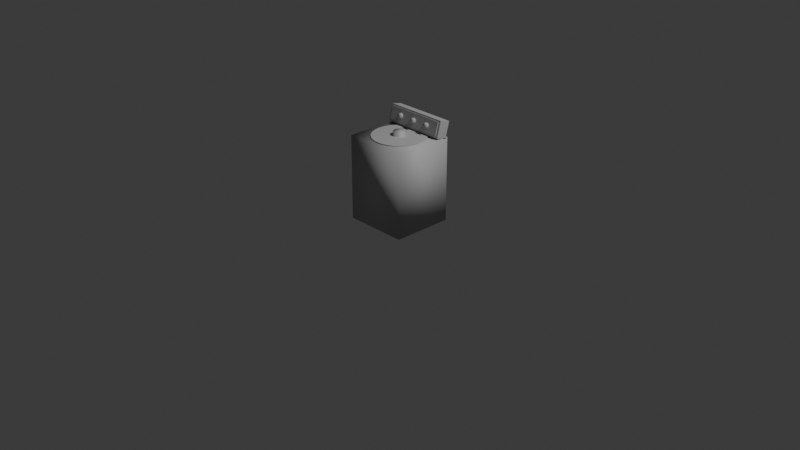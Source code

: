 # Source: wmachine_low.blend  (saved by Blender 5.1.29; exported with 4.5.12 LTS)
import bpy
from mathutils import Matrix  # noqa: F401  (used for matrix-valued properties, if any)

bpy.ops.wm.read_factory_settings(use_empty=True)
scene = bpy.context.scene
scene.name = 'Scene'

# ---- collections
col_collection = bpy.data.collections.new('Collection'); scene.collection.children.link(col_collection)

# ---- materials (node trees are filled in below, after node groups)
mat_wmach_ne_low = bpy.data.materials.new("wmach'ne_low")

# ---- material node trees
mat_wmach_ne_low.use_nodes = True; mat_wmach_ne_low.node_tree.nodes.clear()
_N = mat_wmach_ne_low.node_tree.nodes; _L = mat_wmach_ne_low.node_tree.links
n0 = _N.new('ShaderNodeBsdfPrincipled'); n0.name = 'Principled BSDF'; n0.location = (-200, 100)
n0.inputs[0].default_value = (0.5, 0.5, 0.5, 1.0)
n0.inputs[2].default_value = 0.6
n1 = _N.new('ShaderNodeOutputMaterial'); n1.name = 'Material Output'; n1.location = (200, 100)
_L.new(n0.outputs[0], n1.inputs[0])
n1.is_active_output = True

# ---- world
world_world = bpy.data.worlds.new('World'); scene.world = world_world
world_world.use_nodes = True; world_world.node_tree.nodes.clear()
_N = world_world.node_tree.nodes; _L = world_world.node_tree.links
n0 = _N.new('ShaderNodeOutputWorld'); n0.name = 'World Output'; n0.location = (200, 100)
n1 = _N.new('ShaderNodeBackground'); n1.name = 'Background'; n1.location = (-200, 100)
n1.inputs[0].default_value = (0.05088, 0.05088, 0.05088, 1.0)
_L.new(n1.outputs[0], n0.inputs[0])
n0.is_active_output = True
world_world.color = (0.05088, 0.05088, 0.05088)
world_world.sun_shadow_jitter_overblur = 0.0

# ---- cameras
cam_camera = bpy.data.cameras.new('Camera')
cam_camera.clip_end = 100.0
cam_camera.ortho_scale = 7.314

# ---- lights
light_light = bpy.data.lights.new('Light', 'POINT')
light_light.energy = 1000.0
light_light.shadow_soft_size = 0.1

# ---- meshes
me_cylinder_006 = bpy.data.meshes.new('Cylinder.006')
me_cylinder_006.from_pydata([(0.18, 0.2073, 1.035), (0.18, 0.1783, 1.043), (0.1859, 0.2071, 1.035), (0.1859, 0.1781, 1.042), (0.1915, 0.2067, 1.033), (0.1915, 0.1777, 1.041), (0.1967, 0.2059, 1.03), (0.1967, 0.177, 1.038), (0.2012, 0.205, 1.027), (0.2012, 0.176, 1.034), (0.2049, 0.2038, 1.022), (0.2049, 0.1748, 1.03), (0.2077, 0.2025, 1.017), (0.2077, 0.1735, 1.025), (0.2094, 0.201, 1.012), (0.2094, 0.172, 1.02), (0.21, 0.1995, 1.006), (0.21, 0.1705, 1.014), (0.2094, 0.198, 1.0), (0.2094, 0.169, 1.008), (0.2077, 0.1965, 0.995), (0.2077, 0.1675, 1.003), (0.2049, 0.1952, 0.99), (0.2049, 0.1662, 0.9978), (0.2012, 0.194, 0.9856), (0.2012, 0.165, 0.9934), (0.1967, 0.193, 0.982), (0.1967, 0.1641, 0.9898), (0.1915, 0.1923, 0.9793), (0.1915, 0.1633, 0.9871), (0.1859, 0.1919, 0.9777), (0.1859, 0.1629, 0.9855), (0.18, 0.1917, 0.9771), (0.18, 0.1627, 0.9849), (0.1741, 0.1919, 0.9777), (0.1741, 0.1629, 0.9855), (0.1685, 0.1923, 0.9793), (0.1685, 0.1633, 0.9871), (0.1633, 0.193, 0.982), (0.1633, 0.1641, 0.9898), (0.1588, 0.194, 0.9856), (0.1588, 0.165, 0.9934), (0.1551, 0.1952, 0.99), (0.1551, 0.1662, 0.9978), (0.1523, 0.1965, 0.995), (0.1523, 0.1675, 1.003), (0.1506, 0.198, 1.0), (0.1506, 0.169, 1.008), (0.15, 0.1995, 1.006), (0.15, 0.1705, 1.014), (0.1506, 0.201, 1.012), (0.1506, 0.172, 1.02), (0.1523, 0.2025, 1.017), (0.1523, 0.1735, 1.025), (0.1551, 0.2038, 1.022), (0.1551, 0.1748, 1.03), (0.1588, 0.205, 1.027), (0.1588, 0.176, 1.034), (0.1633, 0.2059, 1.03), (0.1633, 0.177, 1.038), (0.1685, 0.2067, 1.033), (0.1685, 0.1777, 1.041), (0.1741, 0.2071, 1.035), (0.1741, 0.1781, 1.042), (-0.34, -0.325, 0.0), (-0.34, -0.325, 0.9), (-0.34, 0.325, 0.0), (-0.34, 0.325, 0.9), (0.34, -0.325, 0.0), (0.34, -0.325, 0.9), (0.34, 0.325, 0.0), (0.34, 0.325, 0.9), (-1.49e-08, 0.28, 0.46), (-1.49e-08, 0.28, 0.91), (0.05463, 0.2746, 0.46), (0.05463, 0.2746, 0.91), (0.1072, 0.2587, 0.46), (0.1072, 0.2587, 0.91), (0.1556, 0.2328, 0.46), (0.1556, 0.2328, 0.91), (0.198, 0.198, 0.46), (0.198, 0.198, 0.91), (0.2328, 0.1556, 0.46), (0.2328, 0.1556, 0.91), (0.2587, 0.1072, 0.46), (0.2587, 0.1072, 0.91), (0.2746, 0.05463, 0.46), (0.2746, 0.05463, 0.91), (0.28, 0.0, 0.46), (0.28, 0.0, 0.91), (0.2746, -0.05463, 0.46), (0.2746, -0.05463, 0.91), (0.2587, -0.1072, 0.46), (0.2587, -0.1072, 0.91), (0.2328, -0.1556, 0.46), (0.2328, -0.1556, 0.91), (0.198, -0.198, 0.46), (0.198, -0.198, 0.91), (0.1556, -0.2328, 0.46), (0.1556, -0.2328, 0.91), (0.1072, -0.2587, 0.46), (0.1072, -0.2587, 0.91), (0.05463, -0.2746, 0.46), (0.05463, -0.2746, 0.91), (-1.49e-08, -0.28, 0.46), (-1.49e-08, -0.28, 0.91), (-0.05463, -0.2746, 0.46), (-0.05463, -0.2746, 0.91), (-0.1072, -0.2587, 0.46), (-0.1072, -0.2587, 0.91), (-0.1556, -0.2328, 0.46), (-0.1556, -0.2328, 0.91), (-0.198, -0.198, 0.46), (-0.198, -0.198, 0.91), (-0.2328, -0.1556, 0.46), (-0.2328, -0.1556, 0.91), (-0.2587, -0.1072, 0.46), (-0.2587, -0.1072, 0.91), (-0.2746, -0.05463, 0.46), (-0.2746, -0.05463, 0.91), (-0.28, 0.0, 0.46), (-0.28, 0.0, 0.91), (-0.2746, 0.05463, 0.46), (-0.2746, 0.05463, 0.91), (-0.2587, 0.1072, 0.46), (-0.2587, 0.1072, 0.91), (-0.2328, 0.1556, 0.46), (-0.2328, 0.1556, 0.91), (-0.198, 0.198, 0.46), (-0.198, 0.198, 0.91), (-0.1556, 0.2328, 0.46), (-0.1556, 0.2328, 0.91), (-0.1072, 0.2587, 0.46), (-0.1072, 0.2587, 0.91), (-0.05463, 0.2746, 0.46), (-0.05463, 0.2746, 0.91), (-1.49e-08, 0.06, 0.455), (-1.49e-08, 0.06, 0.955), (0.01171, 0.05885, 0.455), (0.01171, 0.05885, 0.955), (0.02296, 0.05543, 0.455), (0.02296, 0.05543, 0.955), (0.03333, 0.04989, 0.455), (0.03333, 0.04989, 0.955), (0.04243, 0.04243, 0.455), (0.04243, 0.04243, 0.955), (0.04989, 0.03333, 0.455), (0.04989, 0.03333, 0.955), (0.05543, 0.02296, 0.455), (0.05543, 0.02296, 0.955), (0.05885, 0.01171, 0.455), (0.05885, 0.01171, 0.955), (0.06, 0.0, 0.455), (0.06, 0.0, 0.955), (0.05885, -0.01171, 0.455), (0.05885, -0.01171, 0.955), (0.05543, -0.02296, 0.455), (0.05543, -0.02296, 0.955), (0.04989, -0.03333, 0.455), (0.04989, -0.03333, 0.955), (0.04243, -0.04243, 0.455), (0.04243, -0.04243, 0.955), (0.03333, -0.04989, 0.455), (0.03333, -0.04989, 0.955), (0.02296, -0.05543, 0.455), (0.02296, -0.05543, 0.955), (0.01171, -0.05885, 0.455), (0.01171, -0.05885, 0.955), (-1.49e-08, -0.06, 0.455), (-1.49e-08, -0.06, 0.955), (-0.01171, -0.05885, 0.455), (-0.01171, -0.05885, 0.955), (-0.02296, -0.05543, 0.455), (-0.02296, -0.05543, 0.955), (-0.03333, -0.04989, 0.455), (-0.03333, -0.04989, 0.955), (-0.04243, -0.04243, 0.455), (-0.04243, -0.04243, 0.955), (-0.04989, -0.03333, 0.455), (-0.04989, -0.03333, 0.955), (-0.05543, -0.02296, 0.455), (-0.05543, -0.02296, 0.955), (-0.05885, -0.01171, 0.455), (-0.05885, -0.01171, 0.955), (-0.06, 0.0, 0.455), (-0.06, 0.0, 0.955), (-0.05885, 0.01171, 0.455), (-0.05885, 0.01171, 0.955), (-0.05543, 0.02296, 0.455), (-0.05543, 0.02296, 0.955), (-0.04989, 0.03333, 0.455), (-0.04989, 0.03333, 0.955), (-0.04243, 0.04243, 0.455), (-0.04243, 0.04243, 0.955), (-0.03333, 0.04989, 0.455), (-0.03333, 0.04989, 0.955), (-0.02296, 0.05543, 0.455), (-0.02296, 0.05543, 0.955), (-0.01171, 0.05885, 0.455), (-0.01171, 0.05885, 0.955), (-1.49e-08, 0.15, 0.45), (-1.49e-08, 0.15, 0.55), (0.02926, 0.1471, 0.45), (0.02926, 0.1471, 0.55), (0.0574, 0.1386, 0.45), (0.0574, 0.1386, 0.55), (0.08334, 0.1247, 0.45), (0.08334, 0.1247, 0.55), (0.1061, 0.1061, 0.45), (0.1061, 0.1061, 0.55), (0.1247, 0.08334, 0.45), (0.1247, 0.08334, 0.55), (0.1386, 0.0574, 0.45), (0.1386, 0.0574, 0.55), (0.1471, 0.02926, 0.45), (0.1471, 0.02926, 0.55), (0.15, 0.0, 0.45), (0.15, 0.0, 0.55), (0.1471, -0.02926, 0.45), (0.1471, -0.02926, 0.55), (0.1386, -0.0574, 0.45), (0.1386, -0.0574, 0.55), (0.1247, -0.08334, 0.45), (0.1247, -0.08334, 0.55), (0.1061, -0.1061, 0.45), (0.1061, -0.1061, 0.55), (0.08334, -0.1247, 0.45), (0.08334, -0.1247, 0.55), (0.0574, -0.1386, 0.45), (0.0574, -0.1386, 0.55), (0.02926, -0.1471, 0.45), (0.02926, -0.1471, 0.55), (-1.49e-08, -0.15, 0.45), (-1.49e-08, -0.15, 0.55), (-0.02926, -0.1471, 0.45), (-0.02926, -0.1471, 0.55), (-0.0574, -0.1386, 0.45), (-0.0574, -0.1386, 0.55), (-0.08334, -0.1247, 0.45), (-0.08334, -0.1247, 0.55), (-0.1061, -0.1061, 0.45), (-0.1061, -0.1061, 0.55), (-0.1247, -0.08334, 0.45), (-0.1247, -0.08334, 0.55), (-0.1386, -0.0574, 0.45), (-0.1386, -0.0574, 0.55), (-0.1471, -0.02926, 0.45), (-0.1471, -0.02926, 0.55), (-0.15, 0.0, 0.45), (-0.15, 0.0, 0.55), (-0.1471, 0.02926, 0.45), (-0.1471, 0.02926, 0.55), (-0.1386, 0.0574, 0.45), (-0.1386, 0.0574, 0.55), (-0.1247, 0.08334, 0.45), (-0.1247, 0.08334, 0.55), (-0.1061, 0.1061, 0.45), (-0.1061, 0.1061, 0.55), (-0.08334, 0.1247, 0.45), (-0.08334, 0.1247, 0.55), (-0.0574, 0.1386, 0.45), (-0.0574, 0.1386, 0.55), (-0.02926, 0.1471, 0.45), (-0.02926, 0.1471, 0.55), (-0.33, 0.02682, 0.3234), (-0.33, 0.007123, 0.3199), (-0.33, -0.05827, 0.8059), (-0.33, -0.07796, 0.8024), (0.33, 0.02682, 0.3234), (0.33, 0.007123, 0.3199), (0.33, -0.05827, 0.8059), (0.33, -0.07796, 0.8024), (-0.34, 0.1838, 0.9186), (-0.34, 0.2303, 1.092), (-0.34, 0.2997, 0.8875), (-0.34, 0.3462, 1.061), (0.34, 0.1838, 0.9186), (0.34, 0.2303, 1.092), (0.34, 0.2997, 0.8875), (0.34, 0.3462, 1.061), (-0.32, 0.1771, 0.9437), (-0.32, 0.2133, 1.079), (-0.32, 0.1867, 0.9411), (-0.32, 0.2229, 1.076), (0.32, 0.1771, 0.9437), (0.32, 0.2133, 1.079), (0.32, 0.1867, 0.9411), (0.32, 0.2229, 1.076), (-0.18, 0.2073, 1.035), (-0.18, 0.1783, 1.043), (-0.1741, 0.2071, 1.035), (-0.1741, 0.1781, 1.042), (-0.1685, 0.2067, 1.033), (-0.1685, 0.1777, 1.041), (-0.1633, 0.2059, 1.03), (-0.1633, 0.177, 1.038), (-0.1588, 0.205, 1.027), (-0.1588, 0.176, 1.034), (-0.1551, 0.2038, 1.022), (-0.1551, 0.1748, 1.03), (-0.1523, 0.2025, 1.017), (-0.1523, 0.1735, 1.025), (-0.1506, 0.201, 1.012), (-0.1506, 0.172, 1.02), (-0.15, 0.1995, 1.006), (-0.15, 0.1705, 1.014), (-0.1506, 0.198, 1.0), (-0.1506, 0.169, 1.008), (-0.1523, 0.1965, 0.995), (-0.1523, 0.1675, 1.003), (-0.1551, 0.1952, 0.99), (-0.1551, 0.1662, 0.9978), (-0.1588, 0.194, 0.9856), (-0.1588, 0.165, 0.9934), (-0.1633, 0.193, 0.982), (-0.1633, 0.1641, 0.9898), (-0.1685, 0.1923, 0.9793), (-0.1685, 0.1633, 0.9871), (-0.1741, 0.1919, 0.9777), (-0.1741, 0.1629, 0.9855), (-0.18, 0.1917, 0.9771), (-0.18, 0.1627, 0.9849), (-0.1859, 0.1919, 0.9777), (-0.1859, 0.1629, 0.9855), (-0.1915, 0.1923, 0.9793), (-0.1915, 0.1633, 0.9871), (-0.1967, 0.193, 0.982), (-0.1967, 0.1641, 0.9898), (-0.2012, 0.194, 0.9856), (-0.2012, 0.165, 0.9934), (-0.2049, 0.1952, 0.99), (-0.2049, 0.1662, 0.9978), (-0.2077, 0.1965, 0.995), (-0.2077, 0.1675, 1.003), (-0.2094, 0.198, 1.0), (-0.2094, 0.169, 1.008), (-0.21, 0.1995, 1.006), (-0.21, 0.1705, 1.014), (-0.2094, 0.201, 1.012), (-0.2094, 0.172, 1.02), (-0.2077, 0.2025, 1.017), (-0.2077, 0.1735, 1.025), (-0.2049, 0.2038, 1.022), (-0.2049, 0.1748, 1.03), (-0.2012, 0.205, 1.027), (-0.2012, 0.176, 1.034), (-0.1967, 0.2059, 1.03), (-0.1967, 0.177, 1.038), (-0.1915, 0.2067, 1.033), (-0.1915, 0.1777, 1.041), (-0.1859, 0.2071, 1.035), (-0.1859, 0.1781, 1.042), (-1.49e-08, 0.2073, 1.035), (-1.49e-08, 0.1783, 1.043), (0.005853, 0.2071, 1.035), (0.005853, 0.1781, 1.042), (0.01148, 0.2067, 1.033), (0.01148, 0.1777, 1.041), (0.01667, 0.2059, 1.03), (0.01667, 0.177, 1.038), (0.02121, 0.205, 1.027), (0.02121, 0.176, 1.034), (0.02494, 0.2038, 1.022), (0.02494, 0.1748, 1.03), (0.02772, 0.2025, 1.017), (0.02772, 0.1735, 1.025), (0.02942, 0.201, 1.012), (0.02942, 0.172, 1.02), (0.03, 0.1995, 1.006), (0.03, 0.1705, 1.014), (0.02942, 0.198, 1.0), (0.02942, 0.169, 1.008), (0.02772, 0.1965, 0.995), (0.02772, 0.1675, 1.003), (0.02494, 0.1952, 0.99), (0.02494, 0.1662, 0.9978), (0.02121, 0.194, 0.9856), (0.02121, 0.165, 0.9934), (0.01667, 0.193, 0.982), (0.01667, 0.1641, 0.9898), (0.01148, 0.1923, 0.9793), (0.01148, 0.1633, 0.9871), (0.005853, 0.1919, 0.9777), (0.005853, 0.1629, 0.9855), (-1.49e-08, 0.1917, 0.9771), (-1.49e-08, 0.1627, 0.9849), (-0.005853, 0.1919, 0.9777), (-0.005853, 0.1629, 0.9855), (-0.01148, 0.1923, 0.9793), (-0.01148, 0.1633, 0.9871), (-0.01667, 0.193, 0.982), (-0.01667, 0.1641, 0.9898), (-0.02121, 0.194, 0.9856), (-0.02121, 0.165, 0.9934), (-0.02494, 0.1952, 0.99), (-0.02494, 0.1662, 0.9978), (-0.02772, 0.1965, 0.995), (-0.02772, 0.1675, 1.003), (-0.02942, 0.198, 1.0), (-0.02942, 0.169, 1.008), (-0.03, 0.1995, 1.006), (-0.03, 0.1705, 1.014), (-0.02942, 0.201, 1.012), (-0.02942, 0.172, 1.02), (-0.02772, 0.2025, 1.017), (-0.02772, 0.1735, 1.025), (-0.02494, 0.2038, 1.022), (-0.02494, 0.1748, 1.03), (-0.02121, 0.205, 1.027), (-0.02121, 0.176, 1.034), (-0.01667, 0.2059, 1.03), (-0.01667, 0.177, 1.038), (-0.01148, 0.2067, 1.033), (-0.01148, 0.1777, 1.041), (-0.005853, 0.2071, 1.035), (-0.005853, 0.1781, 1.042)], [], [(0, 1, 3, 2), (2, 3, 5, 4), (4, 5, 7, 6), (6, 7, 9, 8), (8, 9, 11, 10), (10, 11, 13, 12), (12, 13, 15, 14), (14, 15, 17, 16), (16, 17, 19, 18), (18, 19, 21, 20), (20, 21, 23, 22), (22, 23, 25, 24), (24, 25, 27, 26), (26, 27, 29, 28), (28, 29, 31, 30), (30, 31, 33, 32), (32, 33, 35, 34), (34, 35, 37, 36), (36, 37, 39, 38), (38, 39, 41, 40), (40, 41, 43, 42), (42, 43, 45, 44), (44, 45, 47, 46), (46, 47, 49, 48), (48, 49, 51, 50), (50, 51, 53, 52), (52, 53, 55, 54), (54, 55, 57, 56), (56, 57, 59, 58), (58, 59, 61, 60), (3, 1, 63, 61, 59, 57, 55, 53, 51, 49, 47, 45, 43, 41, 39, 37, 35, 33, 31, 29, 27, 25, 23, 21, 19, 17, 15, 13, 11, 9, 7, 5), (60, 61, 63, 62), (62, 63, 1, 0), (0, 2, 4, 6, 8, 10, 12, 14, 16, 18, 20, 22, 24, 26, 28, 30, 32, 34, 36, 38, 40, 42, 44, 46, 48, 50, 52, 54, 56, 58, 60, 62), (64, 65, 67, 66), (66, 67, 71, 70), (70, 71, 69, 68), (68, 69, 65, 64), (66, 70, 68, 64), (71, 67, 65, 69), (72, 73, 75, 74), (74, 75, 77, 76), (76, 77, 79, 78), (78, 79, 81, 80), (80, 81, 83, 82), (82, 83, 85, 84), (84, 85, 87, 86), (86, 87, 89, 88), (88, 89, 91, 90), (90, 91, 93, 92), (92, 93, 95, 94), (94, 95, 97, 96), (96, 97, 99, 98), (98, 99, 101, 100), (100, 101, 103, 102), (102, 103, 105, 104), (104, 105, 107, 106), (106, 107, 109, 108), (108, 109, 111, 110), (110, 111, 113, 112), (112, 113, 115, 114), (114, 115, 117, 116), (116, 117, 119, 118), (118, 119, 121, 120), (120, 121, 123, 122), (122, 123, 125, 124), (124, 125, 127, 126), (126, 127, 129, 128), (128, 129, 131, 130), (130, 131, 133, 132), (75, 73, 135, 133, 131, 129, 127, 125, 123, 121, 119, 117, 115, 113, 111, 109, 107, 105, 103, 101, 99, 97, 95, 93, 91, 89, 87, 85, 83, 81, 79, 77), (132, 133, 135, 134), (134, 135, 73, 72), (72, 74, 76, 78, 80, 82, 84, 86, 88, 90, 92, 94, 96, 98, 100, 102, 104, 106, 108, 110, 112, 114, 116, 118, 120, 122, 124, 126, 128, 130, 132, 134), (136, 137, 139, 138), (138, 139, 141, 140), (140, 141, 143, 142), (142, 143, 145, 144), (144, 145, 147, 146), (146, 147, 149, 148), (148, 149, 151, 150), (150, 151, 153, 152), (152, 153, 155, 154), (154, 155, 157, 156), (156, 157, 159, 158), (158, 159, 161, 160), (160, 161, 163, 162), (162, 163, 165, 164), (164, 165, 167, 166), (166, 167, 169, 168), (168, 169, 171, 170), (170, 171, 173, 172), (172, 173, 175, 174), (174, 175, 177, 176), (176, 177, 179, 178), (178, 179, 181, 180), (180, 181, 183, 182), (182, 183, 185, 184), (184, 185, 187, 186), (186, 187, 189, 188), (188, 189, 191, 190), (190, 191, 193, 192), (192, 193, 195, 194), (194, 195, 197, 196), (139, 137, 199, 197, 195, 193, 191, 189, 187, 185, 183, 181, 179, 177, 175, 173, 171, 169, 167, 165, 163, 161, 159, 157, 155, 153, 151, 149, 147, 145, 143, 141), (196, 197, 199, 198), (198, 199, 137, 136), (136, 138, 140, 142, 144, 146, 148, 150, 152, 154, 156, 158, 160, 162, 164, 166, 168, 170, 172, 174, 176, 178, 180, 182, 184, 186, 188, 190, 192, 194, 196, 198), (200, 201, 203, 202), (202, 203, 205, 204), (204, 205, 207, 206), (206, 207, 209, 208), (208, 209, 211, 210), (210, 211, 213, 212), (212, 213, 215, 214), (214, 215, 217, 216), (216, 217, 219, 218), (218, 219, 221, 220), (220, 221, 223, 222), (222, 223, 225, 224), (224, 225, 227, 226), (226, 227, 229, 228), (228, 229, 231, 230), (230, 231, 233, 232), (232, 233, 235, 234), (234, 235, 237, 236), (236, 237, 239, 238), (238, 239, 241, 240), (240, 241, 243, 242), (242, 243, 245, 244), (244, 245, 247, 246), (246, 247, 249, 248), (248, 249, 251, 250), (250, 251, 253, 252), (252, 253, 255, 254), (254, 255, 257, 256), (256, 257, 259, 258), (258, 259, 261, 260), (203, 201, 263, 261, 259, 257, 255, 253, 251, 249, 247, 245, 243, 241, 239, 237, 235, 233, 231, 229, 227, 225, 223, 221, 219, 217, 215, 213, 211, 209, 207, 205), (260, 261, 263, 262), (262, 263, 201, 200), (200, 202, 204, 206, 208, 210, 212, 214, 216, 218, 220, 222, 224, 226, 228, 230, 232, 234, 236, 238, 240, 242, 244, 246, 248, 250, 252, 254, 256, 258, 260, 262), (264, 265, 267, 266), (266, 267, 271, 270), (270, 271, 269, 268), (268, 269, 265, 264), (266, 270, 268, 264), (271, 267, 265, 269), (272, 273, 275, 274), (274, 275, 279, 278), (278, 279, 277, 276), (276, 277, 273, 272), (274, 278, 276, 272), (279, 275, 273, 277), (280, 281, 283, 282), (282, 283, 287, 286), (286, 287, 285, 284), (284, 285, 281, 280), (282, 286, 284, 280), (287, 283, 281, 285), (288, 289, 291, 290), (290, 291, 293, 292), (292, 293, 295, 294), (294, 295, 297, 296), (296, 297, 299, 298), (298, 299, 301, 300), (300, 301, 303, 302), (302, 303, 305, 304), (304, 305, 307, 306), (306, 307, 309, 308), (308, 309, 311, 310), (310, 311, 313, 312), (312, 313, 315, 314), (314, 315, 317, 316), (316, 317, 319, 318), (318, 319, 321, 320), (320, 321, 323, 322), (322, 323, 325, 324), (324, 325, 327, 326), (326, 327, 329, 328), (328, 329, 331, 330), (330, 331, 333, 332), (332, 333, 335, 334), (334, 335, 337, 336), (336, 337, 339, 338), (338, 339, 341, 340), (340, 341, 343, 342), (342, 343, 345, 344), (344, 345, 347, 346), (346, 347, 349, 348), (291, 289, 351, 349, 347, 345, 343, 341, 339, 337, 335, 333, 331, 329, 327, 325, 323, 321, 319, 317, 315, 313, 311, 309, 307, 305, 303, 301, 299, 297, 295, 293), (348, 349, 351, 350), (350, 351, 289, 288), (288, 290, 292, 294, 296, 298, 300, 302, 304, 306, 308, 310, 312, 314, 316, 318, 320, 322, 324, 326, 328, 330, 332, 334, 336, 338, 340, 342, 344, 346, 348, 350), (352, 353, 355, 354), (354, 355, 357, 356), (356, 357, 359, 358), (358, 359, 361, 360), (360, 361, 363, 362), (362, 363, 365, 364), (364, 365, 367, 366), (366, 367, 369, 368), (368, 369, 371, 370), (370, 371, 373, 372), (372, 373, 375, 374), (374, 375, 377, 376), (376, 377, 379, 378), (378, 379, 381, 380), (380, 381, 383, 382), (382, 383, 385, 384), (384, 385, 387, 386), (386, 387, 389, 388), (388, 389, 391, 390), (390, 391, 393, 392), (392, 393, 395, 394), (394, 395, 397, 396), (396, 397, 399, 398), (398, 399, 401, 400), (400, 401, 403, 402), (402, 403, 405, 404), (404, 405, 407, 406), (406, 407, 409, 408), (408, 409, 411, 410), (410, 411, 413, 412), (355, 353, 415, 413, 411, 409, 407, 405, 403, 401, 399, 397, 395, 393, 391, 389, 387, 385, 383, 381, 379, 377, 375, 373, 371, 369, 367, 365, 363, 361, 359, 357), (412, 413, 415, 414), (414, 415, 353, 352), (352, 354, 356, 358, 360, 362, 364, 366, 368, 370, 372, 374, 376, 378, 380, 382, 384, 386, 388, 390, 392, 394, 396, 398, 400, 402, 404, 406, 408, 410, 412, 414)])
me_cylinder_006.polygons.foreach_set('use_smooth', [1, 1, 1, 1, 1, 1, 1, 1, 1, 1, 1, 1, 1, 1, 1, 1, 1, 1, 1, 1, 1, 1, 1, 1, 1, 1, 1, 1, 1, 1, 1, 1, 1, 1, 1, 1, 1, 1, 1, 1, 0, 0, 0, 0, 0, 0, 0, 0, 0, 0, 0, 0, 0, 0, 0, 0, 0, 0, 0, 0, 0, 0, 0, 0, 0, 0, 0, 0, 0, 0, 0, 0, 0, 0, 1, 1, 1, 1, 1, 1, 1, 1, 1, 1, 1, 1, 1, 1, 1, 1, 1, 1, 1, 1, 1, 1, 1, 1, 1, 1, 1, 1, 1, 1, 1, 1, 1, 1, 1, 1, 1, 1, 1, 1, 1, 1, 1, 1, 1, 1, 1, 1, 1, 1, 1, 1, 1, 1, 1, 1, 1, 1, 1, 1, 1, 1, 1, 1, 1, 1, 1, 1, 0, 0, 0, 0, 0, 0, 0, 0, 0, 0, 0, 0, 0, 0, 0, 0, 0, 0, 1, 1, 1, 1, 1, 1, 1, 1, 1, 1, 1, 1, 1, 1, 1, 1, 1, 1, 1, 1, 1, 1, 1, 1, 1, 1, 1, 1, 1, 1, 1, 1, 1, 1, 1, 1, 1, 1, 1, 1, 1, 1, 1, 1, 1, 1, 1, 1, 1, 1, 1, 1, 1, 1, 1, 1, 1, 1, 1, 1, 1, 1, 1, 1, 1, 1, 1, 1])
_uv = me_cylinder_006.uv_layers.new(name='UVMap')
_uv.uv.foreach_set('vector', [0.7206, 0.2536, 0.7098, 0.2536, 0.7098, 0.2515, 0.7206, 0.2515, 0.7206, 0.2515, 0.7098, 0.2515, 0.7097, 0.2494, 0.7206, 0.2494, 0.7206, 0.2494, 0.7097, 0.2494, 0.7097, 0.2475, 0.7205, 0.2475, 0.7205, 0.2475, 0.7097, 0.2475, 0.7096, 0.2459, 0.7204, 0.2459, 0.7687, 0.5385, 0.7796, 0.5385, 0.7796, 0.5401, 0.7687, 0.5401, 0.7687, 0.5401, 0.7796, 0.5401, 0.7796, 0.542, 0.7687, 0.542, 0.7687, 0.542, 0.7796, 0.542, 0.7796, 0.544, 0.7687, 0.544, 0.7687, 0.544, 0.7796, 0.544, 0.7796, 0.5462, 0.7687, 0.5462, 0.7687, 0.5462, 0.7796, 0.5462, 0.7796, 0.5483, 0.7687, 0.5483, 0.7687, 0.5483, 0.7796, 0.5483, 0.7796, 0.5503, 0.7687, 0.5503, 0.7687, 0.5503, 0.7796, 0.5503, 0.7796, 0.5522, 0.7687, 0.5522, 0.7687, 0.5522, 0.7796, 0.5522, 0.7796, 0.5538, 0.7687, 0.5538, 0.7476, 0.5538, 0.7584, 0.5538, 0.7585, 0.5555, 0.7477, 0.5555, 0.7477, 0.5555, 0.7585, 0.5555, 0.7586, 0.5573, 0.7478, 0.5573, 0.7478, 0.5573, 0.7586, 0.5573, 0.7586, 0.5594, 0.7478, 0.5594, 0.7478, 0.5594, 0.7586, 0.5594, 0.7586, 0.5615, 0.7478, 0.5615, 0.7478, 0.5615, 0.7586, 0.5615, 0.7586, 0.5636, 0.7478, 0.5636, 0.7478, 0.5636, 0.7586, 0.5636, 0.7586, 0.5656, 0.7478, 0.5656, 0.7478, 0.5656, 0.7586, 0.5656, 0.7585, 0.5675, 0.7477, 0.5675, 0.7477, 0.5675, 0.7585, 0.5675, 0.7584, 0.5692, 0.7476, 0.5692, 0.7805, 0.5692, 0.7697, 0.5692, 0.7697, 0.5675, 0.7805, 0.5675, 0.7805, 0.5675, 0.7697, 0.5675, 0.7697, 0.5656, 0.7805, 0.5656, 0.7805, 0.5656, 0.7697, 0.5656, 0.7697, 0.5636, 0.7805, 0.5636, 0.7805, 0.5636, 0.7697, 0.5636, 0.7697, 0.5615, 0.7805, 0.5615, 0.7805, 0.5615, 0.7697, 0.5615, 0.7697, 0.5594, 0.7805, 0.5594, 0.7805, 0.5594, 0.7697, 0.5594, 0.7697, 0.5573, 0.7805, 0.5573, 0.7805, 0.5573, 0.7697, 0.5573, 0.7697, 0.5555, 0.7805, 0.5555, 0.7805, 0.5555, 0.7697, 0.5555, 0.7697, 0.5538, 0.7805, 0.5538, 0.7204, 0.2612, 0.7096, 0.2612, 0.7097, 0.2596, 0.7205, 0.2596, 0.7205, 0.2596, 0.7097, 0.2596, 0.7097, 0.2577, 0.7206, 0.2577, 0.7573, 0.4967, 0.7577, 0.4988, 0.7577, 0.5009, 0.7573, 0.503, 0.7565, 0.505, 0.7553, 0.5068, 0.7539, 0.5082, 0.7521, 0.5094, 0.7502, 0.5102, 0.7482, 0.5106, 0.7461, 0.5106, 0.7441, 0.5102, 0.7422, 0.5094, 0.7404, 0.5082, 0.739, 0.5067, 0.7378, 0.5049, 0.737, 0.5029, 0.7366, 0.5008, 0.7366, 0.4987, 0.737, 0.4966, 0.7378, 0.4947, 0.739, 0.4929, 0.7404, 0.4914, 0.7422, 0.4902, 0.7441, 0.4894, 0.7461, 0.489, 0.7482, 0.489, 0.7502, 0.4895, 0.7521, 0.4903, 0.7539, 0.4915, 0.7553, 0.493, 0.7565, 0.4948, 0.7206, 0.2577, 0.7097, 0.2577, 0.7098, 0.2557, 0.7206, 0.2557, 0.7206, 0.2557, 0.7098, 0.2557, 0.7098, 0.2536, 0.7206, 0.2536, 0.7366, 0.5204, 0.737, 0.5183, 0.7378, 0.5164, 0.739, 0.5146, 0.7404, 0.5131, 0.7422, 0.5119, 0.7441, 0.5111, 0.7461, 0.5106, 0.7482, 0.5106, 0.7502, 0.511, 0.7521, 0.5118, 0.7539, 0.513, 0.7553, 0.5145, 0.7565, 0.5163, 0.7573, 0.5182, 0.7577, 0.5203, 0.7577, 0.5224, 0.7573, 0.5245, 0.7565, 0.5265, 0.7553, 0.5283, 0.7539, 0.5298, 0.7521, 0.531, 0.7502, 0.5318, 0.7482, 0.5322, 0.7461, 0.5322, 0.7441, 0.5318, 0.7422, 0.531, 0.7404, 0.5298, 0.739, 0.5283, 0.7378, 0.5266, 0.737, 0.5246, 0.7366, 0.5225, 0.0, 0.6505, 0.0, 0.3251, 0.235, 0.3251, 0.235, 0.6505, 0.2459, 0.3251, 0.2459, 0.0, 0.4918, 0.0, 0.4918, 0.3251, 0.235, 0.6505, 0.235, 0.3251, 0.4701, 0.3251, 0.4701, 0.6505, 0.0, 0.3251, 0.0, 0.0, 0.2459, 0.0, 0.2459, 0.3251, 0.7004, 0.3251, 0.7004, 0.571, 0.4701, 0.571, 0.4701, 0.3251, 0.4918, 0.2459, 0.4918, 2.279e-08, 0.7221, -5.043e-10, 0.7221, 0.2459, 0.7937, 0.1625, 0.7937, 0.0, 0.8135, 9.141e-05, 0.8135, 0.1626, 0.8135, 0.1626, 0.8135, 9.141e-05, 0.8325, 0.0003621, 0.8325, 0.1629, 0.8325, 0.1629, 0.8325, 0.0003621, 0.85, 0.0008018, 0.85, 0.1633, 0.85, 0.1633, 0.85, 0.0008018, 0.8653, 0.001394, 0.8653, 0.1639, 0.8158, 0.7337, 0.8158, 0.571, 0.8312, 0.571, 0.8312, 0.7337, 0.8312, 0.7337, 0.8312, 0.571, 0.8487, 0.571, 0.8487, 0.7337, 0.8487, 0.7337, 0.8487, 0.571, 0.8677, 0.571, 0.8677, 0.7337, 0.8677, 0.7337, 0.8677, 0.571, 0.8874, 0.571, 0.8874, 0.7337, 0.8874, 0.7337, 0.8874, 0.571, 0.9072, 0.571, 0.9072, 0.7337, 0.9072, 0.7337, 0.9072, 0.571, 0.9262, 0.571, 0.9262, 0.7337, 0.9262, 0.7337, 0.9262, 0.571, 0.9437, 0.571, 0.9437, 0.7337, 0.9437, 0.7337, 0.9437, 0.571, 0.959, 0.571, 0.959, 0.7337, 0.7004, 0.4876, 0.7004, 0.3251, 0.7158, 0.3257, 0.7158, 0.4882, 0.7158, 0.4882, 0.7158, 0.3257, 0.7333, 0.3261, 0.7333, 0.4887, 0.7333, 0.4887, 0.7333, 0.3261, 0.7523, 0.3264, 0.7523, 0.4889, 0.7523, 0.4889, 0.7523, 0.3264, 0.772, 0.3265, 0.772, 0.489, 0.772, 0.489, 0.772, 0.3265, 0.7918, 0.3264, 0.7918, 0.4889, 0.7918, 0.4889, 0.7918, 0.3264, 0.8108, 0.3261, 0.8108, 0.4887, 0.8108, 0.4887, 0.8108, 0.3261, 0.8283, 0.3257, 0.8283, 0.4882, 0.8283, 0.4882, 0.8283, 0.3257, 0.8436, 0.3251, 0.8436, 0.4876, 0.8158, 0.8964, 0.8158, 0.7337, 0.8312, 0.7337, 0.8312, 0.8964, 0.8312, 0.8964, 0.8312, 0.7337, 0.8487, 0.7337, 0.8487, 0.8964, 0.8487, 0.8964, 0.8487, 0.7337, 0.8677, 0.7337, 0.8677, 0.8964, 0.8677, 0.8964, 0.8677, 0.7337, 0.8874, 0.7337, 0.8874, 0.8964, 0.8874, 0.8964, 0.8874, 0.7337, 0.9072, 0.7337, 0.9072, 0.8964, 0.9072, 0.8964, 0.9072, 0.7337, 0.9262, 0.7337, 0.9262, 0.8964, 0.9262, 0.8964, 0.9262, 0.7337, 0.9437, 0.7337, 0.9437, 0.8964, 0.9437, 0.8964, 0.9437, 0.7337, 0.959, 0.7337, 0.959, 0.8964, 0.7221, 0.1639, 0.7221, 0.001394, 0.7375, 0.0008018, 0.7375, 0.1633, 0.7375, 0.1633, 0.7375, 0.0008018, 0.755, 0.0003621, 0.755, 0.1629, 0.1975, 0.741, 0.1975, 0.7609, 0.1937, 0.7803, 0.1863, 0.7987, 0.1755, 0.8152, 0.1617, 0.8293, 0.1455, 0.8404, 0.1276, 0.8481, 0.1085, 0.852, 0.08904, 0.8521, 0.06996, 0.8483, 0.05198, 0.8408, 0.03581, 0.8298, 0.02205, 0.8159, 0.01124, 0.7994, 0.003795, 0.7811, 3.028e-09, 0.7616, 1.347e-08, 0.7418, 0.003795, 0.7223, 0.01124, 0.704, 0.02205, 0.6874, 0.03581, 0.6733, 0.05198, 0.6622, 0.06996, 0.6546, 0.08904, 0.6506, 0.1085, 0.6505, 0.1276, 0.6543, 0.1455, 0.6619, 0.1617, 0.6728, 0.1755, 0.6868, 0.1863, 0.7033, 0.1937, 0.7216, 0.755, 0.1629, 0.755, 0.0003621, 0.774, 9.141e-05, 0.774, 0.1626, 0.774, 0.1626, 0.774, 9.141e-05, 0.7937, 0.0, 0.7937, 0.1625, 0.1975, 0.7609, 0.1975, 0.741, 0.2013, 0.7216, 0.2088, 0.7033, 0.2196, 0.6868, 0.2333, 0.6728, 0.2495, 0.6619, 0.2675, 0.6543, 0.2866, 0.6505, 0.306, 0.6506, 0.3251, 0.6546, 0.3431, 0.6622, 0.3592, 0.6733, 0.373, 0.6874, 0.3838, 0.704, 0.3913, 0.7223, 0.3951, 0.7418, 0.3951, 0.7616, 0.3913, 0.7811, 0.3838, 0.7994, 0.373, 0.8159, 0.3592, 0.8298, 0.3431, 0.8408, 0.3251, 0.8483, 0.306, 0.8521, 0.2866, 0.852, 0.2675, 0.8481, 0.2495, 0.8404, 0.2333, 0.8293, 0.2196, 0.8152, 0.2088, 0.7987, 0.2013, 0.7803, 0.9744, 0.7516, 0.9744, 0.571, 0.9786, 0.571, 0.9786, 0.7516, 0.9786, 0.7516, 0.9786, 0.571, 0.9827, 0.5711, 0.9827, 0.7517, 0.9827, 0.7517, 0.9827, 0.5711, 0.9864, 0.5712, 0.9864, 0.7518, 0.9864, 0.7518, 0.9864, 0.5712, 0.9897, 0.5713, 0.9897, 0.7519, 0.959, 0.9327, 0.959, 0.7519, 0.9623, 0.7519, 0.9623, 0.9327, 0.9623, 0.9327, 0.9623, 0.7519, 0.9661, 0.7519, 0.9661, 0.9327, 0.9661, 0.9327, 0.9661, 0.7519, 0.9701, 0.7519, 0.9701, 0.9327, 0.9701, 0.9327, 0.9701, 0.7519, 0.9744, 0.7519, 0.9744, 0.9327, 0.9744, 0.9327, 0.9744, 0.7519, 0.9786, 0.7519, 0.9786, 0.9327, 0.9786, 0.9327, 0.9786, 0.7519, 0.9827, 0.7519, 0.9827, 0.9327, 0.9827, 0.9327, 0.9827, 0.7519, 0.9864, 0.7519, 0.9864, 0.9327, 0.9864, 0.9327, 0.9864, 0.7519, 0.9897, 0.7519, 0.9897, 0.9327, 0.9581, 0.1806, 0.9581, 0.0, 0.9614, 0.0001268, 0.9614, 0.1807, 0.9614, 0.1807, 0.9614, 0.0001268, 0.9651, 0.000221, 0.9651, 0.1808, 0.9651, 0.1808, 0.9651, 0.000221, 0.9692, 0.000279, 0.9692, 0.1809, 0.9692, 0.1809, 0.9692, 0.000279, 0.9734, 0.0002986, 0.9734, 0.1809, 0.9734, 0.1809, 0.9734, 0.0002986, 0.9777, 0.000279, 0.9777, 0.1809, 0.9777, 0.1809, 0.9777, 0.000279, 0.9817, 0.000221, 0.9817, 0.1808, 0.9817, 0.1808, 0.9817, 0.000221, 0.9855, 0.0001268, 0.9855, 0.1807, 0.9855, 0.1807, 0.9855, 0.0001268, 0.9888, 0.0, 0.9888, 0.1806, 0.5759, 0.9905, 0.5759, 0.8097, 0.5792, 0.8097, 0.5792, 0.9905, 0.5792, 0.9905, 0.5792, 0.8097, 0.583, 0.8097, 0.583, 0.9905, 0.583, 0.9905, 0.583, 0.8097, 0.587, 0.8097, 0.587, 0.9905, 0.587, 0.9905, 0.587, 0.8097, 0.5913, 0.8097, 0.5913, 0.9905, 0.5913, 0.9905, 0.5913, 0.8097, 0.5955, 0.8097, 0.5955, 0.9905, 0.5955, 0.9905, 0.5955, 0.8097, 0.5996, 0.8097, 0.5996, 0.9905, 0.5996, 0.9905, 0.5996, 0.8097, 0.6033, 0.8097, 0.6033, 0.9905, 0.6033, 0.9905, 0.6033, 0.8097, 0.6066, 0.8097, 0.6066, 0.9905, 0.959, 0.7519, 0.959, 0.5713, 0.9623, 0.5712, 0.9623, 0.7518, 0.9623, 0.7518, 0.9623, 0.5712, 0.9661, 0.5711, 0.9661, 0.7517, 0.7316, 0.3072, 0.7308, 0.3031, 0.7308, 0.2988, 0.7316, 0.2946, 0.7332, 0.2907, 0.7355, 0.2872, 0.7385, 0.2842, 0.7419, 0.2818, 0.7458, 0.2802, 0.7499, 0.2794, 0.7541, 0.2794, 0.7581, 0.2803, 0.762, 0.2819, 0.7655, 0.2843, 0.7684, 0.2873, 0.7707, 0.2909, 0.7723, 0.2948, 0.7731, 0.299, 0.7731, 0.3032, 0.7723, 0.3074, 0.7707, 0.3113, 0.7684, 0.3148, 0.7655, 0.3178, 0.762, 0.3202, 0.7581, 0.3218, 0.7541, 0.3226, 0.7499, 0.3226, 0.7458, 0.3217, 0.7419, 0.3201, 0.7385, 0.3177, 0.7355, 0.3147, 0.7332, 0.3112, 0.9661, 0.7517, 0.9661, 0.5711, 0.9701, 0.571, 0.9701, 0.7516, 0.9701, 0.7516, 0.9701, 0.571, 0.9744, 0.571, 0.9744, 0.7516, 0.7308, 0.3031, 0.73, 0.3072, 0.7284, 0.3112, 0.7261, 0.3147, 0.7231, 0.3177, 0.7197, 0.3201, 0.7158, 0.3217, 0.7117, 0.3226, 0.7076, 0.3226, 0.7035, 0.3218, 0.6996, 0.3202, 0.6962, 0.3178, 0.6932, 0.3148, 0.6909, 0.3113, 0.6893, 0.3074, 0.6885, 0.3032, 0.6885, 0.299, 0.6893, 0.2948, 0.6909, 0.2909, 0.6932, 0.2873, 0.6962, 0.2843, 0.6996, 0.2819, 0.7035, 0.2803, 0.7076, 0.2794, 0.7117, 0.2794, 0.7158, 0.2802, 0.7197, 0.2818, 0.7231, 0.2842, 0.7261, 0.2872, 0.7284, 0.2907, 0.73, 0.2946, 0.7308, 0.2988, 0.4925, 0.2843, 0.5287, 0.2843, 0.5286, 0.2948, 0.4925, 0.2948, 0.4925, 0.2948, 0.5286, 0.2948, 0.5285, 0.305, 0.4923, 0.305, 0.4923, 0.305, 0.5285, 0.305, 0.5282, 0.3144, 0.4921, 0.3144, 0.4921, 0.3144, 0.5282, 0.3144, 0.5279, 0.3226, 0.4918, 0.3226, 0.6885, 0.3226, 0.6523, 0.3226, 0.6523, 0.3144, 0.6885, 0.3144, 0.6885, 0.3144, 0.6523, 0.3144, 0.6523, 0.305, 0.6885, 0.305, 0.6885, 0.305, 0.6523, 0.305, 0.6523, 0.2948, 0.6885, 0.2948, 0.6885, 0.2948, 0.6523, 0.2948, 0.6523, 0.2843, 0.6885, 0.2843, 0.6885, 0.2843, 0.6523, 0.2843, 0.6523, 0.2737, 0.6885, 0.2737, 0.6885, 0.2737, 0.6523, 0.2737, 0.6523, 0.2635, 0.6885, 0.2635, 0.6885, 0.2635, 0.6523, 0.2635, 0.6523, 0.2541, 0.6885, 0.2541, 0.6885, 0.2541, 0.6523, 0.2541, 0.6523, 0.2459, 0.6885, 0.2459, 0.5648, 0.3226, 0.5287, 0.3226, 0.529, 0.3144, 0.5651, 0.3144, 0.5651, 0.3144, 0.529, 0.3144, 0.5292, 0.305, 0.5653, 0.305, 0.5653, 0.305, 0.5292, 0.305, 0.5294, 0.2948, 0.5655, 0.2948, 0.5655, 0.2948, 0.5294, 0.2948, 0.5294, 0.2843, 0.5655, 0.2843, 0.5655, 0.2843, 0.5294, 0.2843, 0.5294, 0.2737, 0.5655, 0.2737, 0.5655, 0.2737, 0.5294, 0.2737, 0.5292, 0.2635, 0.5653, 0.2635, 0.5653, 0.2635, 0.5292, 0.2635, 0.529, 0.2541, 0.5651, 0.2541, 0.5651, 0.2541, 0.529, 0.2541, 0.5287, 0.2459, 0.5648, 0.2459, 0.7366, 0.5657, 0.7004, 0.5657, 0.7004, 0.5575, 0.7366, 0.5575, 0.7366, 0.5575, 0.7004, 0.5575, 0.7004, 0.5481, 0.7366, 0.5481, 0.7366, 0.5481, 0.7004, 0.5481, 0.7004, 0.538, 0.7366, 0.538, 0.7366, 0.538, 0.7004, 0.538, 0.7004, 0.5274, 0.7366, 0.5274, 0.7366, 0.5274, 0.7004, 0.5274, 0.7004, 0.5168, 0.7366, 0.5168, 0.7366, 0.5168, 0.7004, 0.5168, 0.7004, 0.5066, 0.7366, 0.5066, 0.7366, 0.5066, 0.7004, 0.5066, 0.7004, 0.4973, 0.7366, 0.4973, 0.7366, 0.4973, 0.7004, 0.4973, 0.7004, 0.489, 0.7366, 0.489, 0.4918, 0.2459, 0.5279, 0.2459, 0.5282, 0.2541, 0.4921, 0.2541, 0.4921, 0.2541, 0.5282, 0.2541, 0.5285, 0.2635, 0.4923, 0.2635, 0.7242, 0.2335, 0.7221, 0.223, 0.7221, 0.2124, 0.7242, 0.202, 0.7282, 0.1922, 0.7339, 0.1834, 0.7413, 0.1759, 0.75, 0.17, 0.7596, 0.166, 0.7698, 0.1639, 0.7803, 0.164, 0.7905, 0.1661, 0.8001, 0.1702, 0.8088, 0.1761, 0.8161, 0.1837, 0.8219, 0.1926, 0.8259, 0.2024, 0.828, 0.2128, 0.828, 0.2235, 0.8259, 0.2339, 0.8219, 0.2437, 0.8161, 0.2525, 0.8088, 0.26, 0.8001, 0.2659, 0.7905, 0.2699, 0.7803, 0.2719, 0.7698, 0.2719, 0.7596, 0.2698, 0.75, 0.2657, 0.7413, 0.2597, 0.7339, 0.2522, 0.7282, 0.2433, 0.4923, 0.2635, 0.5285, 0.2635, 0.5286, 0.2737, 0.4925, 0.2737, 0.4925, 0.2737, 0.5286, 0.2737, 0.5287, 0.2843, 0.4925, 0.2843, 0.5759, 0.8688, 0.5739, 0.8792, 0.5699, 0.889, 0.5641, 0.8979, 0.5567, 0.9054, 0.5481, 0.9114, 0.5384, 0.9155, 0.5282, 0.9176, 0.5178, 0.9176, 0.5076, 0.9156, 0.4979, 0.9116, 0.4893, 0.9057, 0.4819, 0.8982, 0.4761, 0.8894, 0.4721, 0.8796, 0.4701, 0.8692, 0.4701, 0.8585, 0.4721, 0.8481, 0.4761, 0.8383, 0.4819, 0.8294, 0.4893, 0.8219, 0.4979, 0.8159, 0.5076, 0.8118, 0.5178, 0.8097, 0.5282, 0.8097, 0.5384, 0.8117, 0.5481, 0.8157, 0.5567, 0.8216, 0.5641, 0.8291, 0.5699, 0.8379, 0.5739, 0.8477, 0.5759, 0.8581, 0.6138, 0.9868, 0.6066, 0.9868, 0.6066, 0.8097, 0.6138, 0.8097, 0.9888, 7.875e-10, 0.9955, 2.794e-10, 0.9955, 0.2387, 0.9888, 0.2387, 0.6138, 0.8097, 0.6211, 0.8097, 0.6211, 0.9868, 0.6138, 0.9868, 0.4634, 0.6505, 0.4701, 0.6505, 0.4701, 0.8892, 0.4634, 0.8892, 0.4701, 0.8097, 0.4701, 0.571, 0.643, 0.571, 0.643, 0.8097, 0.643, 0.8097, 0.643, 0.571, 0.8158, 0.571, 0.8158, 0.8097, 0.6089, 0.311, 0.6089, 0.2459, 0.6523, 0.2459, 0.6523, 0.311, 0.4586, 0.8964, 0.3951, 0.8964, 0.3951, 0.6505, 0.4586, 0.6505, 0.5655, 0.311, 0.5655, 0.2459, 0.6089, 0.2459, 0.6089, 0.311, 0.9072, 0.571, 0.8436, 0.571, 0.8436, 0.3251, 0.9072, 0.3251, 0.9581, 7.673e-09, 0.9581, 0.2459, 0.9148, 0.2459, 0.9148, 4.403e-09, 0.9567, 0.571, 0.9567, 0.3251, 1.0, 0.3251, 1.0, 0.571, 0.7731, 0.3226, 0.7731, 0.272, 0.7768, 0.272, 0.7768, 0.3226, 0.9148, 0.2314, 0.8653, 0.2314, 0.8653, -1.011e-08, 0.9148, -6.374e-09, 0.7768, 0.3226, 0.7768, 0.272, 0.7804, 0.272, 0.7804, 0.3226, 0.9567, 0.5565, 0.9072, 0.5565, 0.9072, 0.3251, 0.9567, 0.3251, 0.4623, 0.6505, 0.4623, 0.882, 0.4586, 0.882, 0.4586, 0.6505, 0.9897, 0.8024, 0.9897, 0.571, 0.9933, 0.571, 0.9933, 0.8024, 0.7206, 0.2689, 0.7098, 0.2689, 0.7098, 0.2668, 0.7206, 0.2668, 0.7206, 0.2668, 0.7098, 0.2668, 0.7097, 0.2648, 0.7206, 0.2648, 0.7206, 0.2648, 0.7097, 0.2648, 0.7097, 0.2629, 0.7205, 0.2629, 0.7205, 0.2629, 0.7097, 0.2629, 0.7096, 0.2612, 0.7204, 0.2612, 0.7788, 0.489, 0.7896, 0.489, 0.7896, 0.4907, 0.7788, 0.4907, 0.7788, 0.4907, 0.7896, 0.4907, 0.7896, 0.4926, 0.7788, 0.4926, 0.7788, 0.4926, 0.7896, 0.4926, 0.7896, 0.4946, 0.7788, 0.4946, 0.7788, 0.4946, 0.7896, 0.4946, 0.7896, 0.4967, 0.7788, 0.4967, 0.7788, 0.4967, 0.7896, 0.4967, 0.7896, 0.4988, 0.7788, 0.4988, 0.7788, 0.4988, 0.7896, 0.4988, 0.7896, 0.5009, 0.7788, 0.5009, 0.7788, 0.5009, 0.7896, 0.5009, 0.7896, 0.5027, 0.7788, 0.5027, 0.7788, 0.5027, 0.7896, 0.5027, 0.7896, 0.5044, 0.7788, 0.5044, 0.7577, 0.5385, 0.7685, 0.5385, 0.7686, 0.5401, 0.7578, 0.5401, 0.7578, 0.5401, 0.7686, 0.5401, 0.7687, 0.542, 0.7578, 0.542, 0.7578, 0.542, 0.7687, 0.542, 0.7687, 0.544, 0.7579, 0.544, 0.7579, 0.544, 0.7687, 0.544, 0.7687, 0.5462, 0.7579, 0.5462, 0.7579, 0.5462, 0.7687, 0.5462, 0.7687, 0.5483, 0.7579, 0.5483, 0.7579, 0.5483, 0.7687, 0.5483, 0.7687, 0.5503, 0.7578, 0.5503, 0.7578, 0.5503, 0.7687, 0.5503, 0.7686, 0.5522, 0.7578, 0.5522, 0.7578, 0.5522, 0.7686, 0.5522, 0.7685, 0.5538, 0.7577, 0.5538, 0.7896, 0.5322, 0.7788, 0.5322, 0.7788, 0.5306, 0.7896, 0.5306, 0.7896, 0.5306, 0.7788, 0.5306, 0.7788, 0.5287, 0.7896, 0.5287, 0.7896, 0.5287, 0.7788, 0.5287, 0.7788, 0.5267, 0.7896, 0.5267, 0.7896, 0.5267, 0.7788, 0.5267, 0.7788, 0.5246, 0.7896, 0.5246, 0.7896, 0.5246, 0.7788, 0.5246, 0.7788, 0.5224, 0.7896, 0.5224, 0.7896, 0.5224, 0.7788, 0.5224, 0.7788, 0.5204, 0.7896, 0.5204, 0.7896, 0.5204, 0.7788, 0.5204, 0.7788, 0.5185, 0.7896, 0.5185, 0.7896, 0.5185, 0.7788, 0.5185, 0.7788, 0.5169, 0.7896, 0.5169, 0.7204, 0.2766, 0.7096, 0.2766, 0.7097, 0.2749, 0.7205, 0.2749, 0.7205, 0.2749, 0.7097, 0.2749, 0.7097, 0.2731, 0.7206, 0.2731, 0.7573, 0.5399, 0.7577, 0.542, 0.7577, 0.5441, 0.7573, 0.5462, 0.7565, 0.5482, 0.7553, 0.5499, 0.7539, 0.5514, 0.7521, 0.5526, 0.7502, 0.5534, 0.7482, 0.5538, 0.7461, 0.5538, 0.7441, 0.5534, 0.7422, 0.5526, 0.7404, 0.5514, 0.739, 0.5499, 0.7378, 0.5481, 0.737, 0.5461, 0.7366, 0.544, 0.7366, 0.5419, 0.737, 0.5398, 0.7378, 0.5379, 0.739, 0.5361, 0.7404, 0.5346, 0.7422, 0.5334, 0.7441, 0.5326, 0.7461, 0.5322, 0.7482, 0.5322, 0.7502, 0.5327, 0.7521, 0.5335, 0.7539, 0.5347, 0.7553, 0.5362, 0.7565, 0.538, 0.7206, 0.2731, 0.7097, 0.2731, 0.7098, 0.271, 0.7206, 0.271, 0.7206, 0.271, 0.7098, 0.271, 0.7098, 0.2689, 0.7206, 0.2689, 0.7788, 0.5204, 0.7788, 0.5225, 0.7784, 0.5246, 0.7776, 0.5266, 0.7764, 0.5283, 0.775, 0.5298, 0.7732, 0.531, 0.7713, 0.5318, 0.7693, 0.5322, 0.7672, 0.5322, 0.7652, 0.5318, 0.7633, 0.531, 0.7615, 0.5298, 0.7601, 0.5283, 0.7589, 0.5265, 0.7581, 0.5245, 0.7577, 0.5224, 0.7577, 0.5203, 0.7581, 0.5182, 0.7589, 0.5163, 0.7601, 0.5145, 0.7615, 0.513, 0.7633, 0.5118, 0.7652, 0.511, 0.7672, 0.5106, 0.7693, 0.5106, 0.7713, 0.5111, 0.7732, 0.5119, 0.775, 0.5131, 0.7764, 0.5146, 0.7776, 0.5164, 0.7784, 0.5183, 0.7476, 0.5615, 0.7368, 0.5615, 0.7368, 0.5594, 0.7476, 0.5594, 0.7476, 0.5594, 0.7368, 0.5594, 0.7367, 0.5573, 0.7476, 0.5573, 0.7476, 0.5573, 0.7367, 0.5573, 0.7367, 0.5555, 0.7475, 0.5555, 0.7475, 0.5555, 0.7367, 0.5555, 0.7366, 0.5538, 0.7474, 0.5538, 0.7796, 0.5385, 0.7904, 0.5385, 0.7904, 0.5401, 0.7796, 0.5401, 0.7796, 0.5401, 0.7904, 0.5401, 0.7904, 0.542, 0.7796, 0.542, 0.7796, 0.542, 0.7904, 0.542, 0.7904, 0.544, 0.7796, 0.544, 0.7796, 0.544, 0.7904, 0.544, 0.7904, 0.5462, 0.7796, 0.5462, 0.7796, 0.5462, 0.7904, 0.5462, 0.7904, 0.5483, 0.7796, 0.5483, 0.7796, 0.5483, 0.7904, 0.5483, 0.7904, 0.5503, 0.7796, 0.5503, 0.7796, 0.5503, 0.7904, 0.5503, 0.7904, 0.5522, 0.7796, 0.5522, 0.7796, 0.5522, 0.7904, 0.5522, 0.7904, 0.5538, 0.7796, 0.5538, 0.7586, 0.5538, 0.7695, 0.5538, 0.7696, 0.5555, 0.7587, 0.5555, 0.7587, 0.5555, 0.7696, 0.5555, 0.7696, 0.5573, 0.7588, 0.5573, 0.7588, 0.5573, 0.7696, 0.5573, 0.7697, 0.5594, 0.7588, 0.5594, 0.7588, 0.5594, 0.7697, 0.5594, 0.7697, 0.5615, 0.7588, 0.5615, 0.7588, 0.5615, 0.7697, 0.5615, 0.7697, 0.5636, 0.7588, 0.5636, 0.7588, 0.5636, 0.7697, 0.5636, 0.7696, 0.5656, 0.7588, 0.5656, 0.7588, 0.5656, 0.7696, 0.5656, 0.7696, 0.5675, 0.7587, 0.5675, 0.7587, 0.5675, 0.7696, 0.5675, 0.7695, 0.5692, 0.7586, 0.5692, 0.7912, 0.2873, 0.7804, 0.2873, 0.7804, 0.2857, 0.7912, 0.2857, 0.7912, 0.2857, 0.7804, 0.2857, 0.7804, 0.2838, 0.7912, 0.2838, 0.7912, 0.2838, 0.7804, 0.2838, 0.7804, 0.2818, 0.7912, 0.2818, 0.7912, 0.2818, 0.7804, 0.2818, 0.7804, 0.2797, 0.7912, 0.2797, 0.7912, 0.2797, 0.7804, 0.2797, 0.7804, 0.2775, 0.7912, 0.2775, 0.7912, 0.2775, 0.7804, 0.2775, 0.7804, 0.2755, 0.7912, 0.2755, 0.7912, 0.2755, 0.7804, 0.2755, 0.7804, 0.2736, 0.7912, 0.2736, 0.7912, 0.2736, 0.7804, 0.2736, 0.7804, 0.272, 0.7912, 0.272, 0.7474, 0.5692, 0.7366, 0.5692, 0.7367, 0.5675, 0.7475, 0.5675, 0.7475, 0.5675, 0.7367, 0.5675, 0.7367, 0.5656, 0.7476, 0.5656, 0.7092, 0.2536, 0.7096, 0.2557, 0.7096, 0.2578, 0.7092, 0.2599, 0.7084, 0.2619, 0.7072, 0.2636, 0.7058, 0.2651, 0.704, 0.2663, 0.7021, 0.2671, 0.7001, 0.2675, 0.698, 0.2675, 0.696, 0.2671, 0.694, 0.2662, 0.6923, 0.2651, 0.6908, 0.2635, 0.6897, 0.2618, 0.6889, 0.2598, 0.6885, 0.2577, 0.6885, 0.2556, 0.6889, 0.2535, 0.6897, 0.2515, 0.6908, 0.2498, 0.6923, 0.2483, 0.694, 0.2471, 0.696, 0.2463, 0.698, 0.2459, 0.7001, 0.2459, 0.7021, 0.2463, 0.704, 0.2472, 0.7058, 0.2483, 0.7072, 0.2499, 0.7084, 0.2516, 0.7476, 0.5656, 0.7367, 0.5656, 0.7368, 0.5636, 0.7476, 0.5636, 0.7476, 0.5636, 0.7368, 0.5636, 0.7368, 0.5615, 0.7476, 0.5615, 0.7788, 0.4988, 0.7788, 0.5009, 0.7784, 0.503, 0.7776, 0.505, 0.7764, 0.5068, 0.775, 0.5082, 0.7732, 0.5094, 0.7713, 0.5102, 0.7693, 0.5106, 0.7672, 0.5106, 0.7652, 0.5102, 0.7633, 0.5094, 0.7615, 0.5082, 0.7601, 0.5067, 0.7589, 0.5049, 0.7581, 0.5029, 0.7577, 0.5008, 0.7577, 0.4987, 0.7581, 0.4966, 0.7589, 0.4947, 0.7601, 0.4929, 0.7615, 0.4914, 0.7633, 0.4902, 0.7652, 0.4894, 0.7672, 0.489, 0.7693, 0.489, 0.7713, 0.4895, 0.7732, 0.4903, 0.775, 0.4915, 0.7764, 0.493, 0.7776, 0.4948, 0.7784, 0.4967])
me_cylinder_006.materials.append(mat_wmach_ne_low)
me_cylinder_006.update()

# ---- objects
ob_light = bpy.data.objects.new('Light', light_light)
ob_camera = bpy.data.objects.new('Camera', cam_camera)
ob_mechanical_dial_3 = bpy.data.objects.new('Mechanical_Dial_3', me_cylinder_006)

# ---- transforms, parenting, visibility, modifiers, constraints
ob_light.location = (4.076, 1.005, 5.904)
ob_light.rotation_euler = (0.6503, 0.05522, 1.866)
ob_light.lock_rotations_4d = False
ob_light.empty_display_type = 'ARROWS'
ob_light.color = (0.0, 0.0, 0.0, 0.0)
ob_light.lineart.crease_threshold = 0.0
ob_camera.location = (7.359, -6.926, 4.958)
ob_camera.rotation_euler = (1.109, 0.0, 0.8149)
ob_camera.lock_rotations_4d = False
ob_camera.empty_display_type = 'ARROWS'
ob_camera.color = (0.0, 0.0, 0.0, 0.0)
ob_camera.display_type = 'WIRE'
ob_camera.lineart.crease_threshold = 0.0
ob_mechanical_dial_3.location = (0.0, 0.0, 0.0)

# ---- collection membership
col_collection.objects.link(ob_light)
col_collection.objects.link(ob_camera)
col_collection.objects.link(ob_mechanical_dial_3)

# ---- scene / render settings (as saved in the file)
scene.camera = ob_camera
scene.frame_start = 1; scene.frame_end = 250; scene.frame_set(1)
scene.render.engine = 'BLENDER_EEVEE_NEXT'
scene.render.bake_bias = 0.0
scene.render.bake_samples = 0
scene.cycles.sampling_pattern = 'TABULATED_SOBOL'
scene.eevee.use_volume_custom_range = False
bpy.context.view_layer.update()
